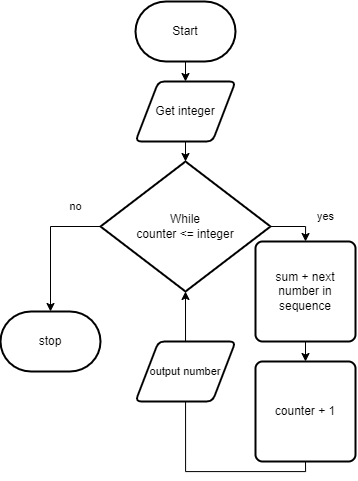

The diagram above was exported from draw.io. Its source (the exported page's mxGraphModel, read from the mxfile embedded in the PNG):
<mxGraphModel dx="811" dy="711" grid="1" gridSize="10" guides="1" tooltips="1" connect="1" arrows="1" fold="1" page="1" pageScale="1" pageWidth="850" pageHeight="1100" math="0" shadow="0">
  <root>
    <mxCell id="0" />
    <mxCell id="1" parent="0" />
    <mxCell id="5" style="edgeStyle=none;html=1;" edge="1" parent="1" source="6" target="8">
      <mxGeometry relative="1" as="geometry" />
    </mxCell>
    <mxCell id="6" value="Start" style="strokeWidth=2;html=1;shape=mxgraph.flowchart.terminator;whiteSpace=wrap;" vertex="1" parent="1">
      <mxGeometry x="330" y="210" width="100" height="60" as="geometry" />
    </mxCell>
    <mxCell id="7" style="edgeStyle=none;html=1;exitX=0.5;exitY=1;exitDx=0;exitDy=0;entryX=0.5;entryY=0;entryDx=0;entryDy=0;entryPerimeter=0;" edge="1" parent="1" source="8" target="12">
      <mxGeometry relative="1" as="geometry" />
    </mxCell>
    <mxCell id="8" value="Get integer" style="shape=parallelogram;html=1;strokeWidth=2;perimeter=parallelogramPerimeter;whiteSpace=wrap;rounded=1;arcSize=12;size=0.23;" vertex="1" parent="1">
      <mxGeometry x="330" y="290" width="100" height="60" as="geometry" />
    </mxCell>
    <mxCell id="9" style="edgeStyle=none;html=1;entryX=0.5;entryY=0;entryDx=0;entryDy=0;entryPerimeter=0;" edge="1" parent="1" target="12">
      <mxGeometry relative="1" as="geometry">
        <mxPoint x="380" y="410" as="sourcePoint" />
      </mxGeometry>
    </mxCell>
    <mxCell id="10" style="edgeStyle=orthogonalEdgeStyle;html=1;exitX=1;exitY=0.5;exitDx=0;exitDy=0;exitPerimeter=0;entryX=0.5;entryY=0;entryDx=0;entryDy=0;rounded=0;" edge="1" parent="1" source="12" target="14">
      <mxGeometry relative="1" as="geometry" />
    </mxCell>
    <mxCell id="11" style="edgeStyle=orthogonalEdgeStyle;html=1;exitX=0;exitY=0.5;exitDx=0;exitDy=0;exitPerimeter=0;entryX=0.5;entryY=0;entryDx=0;entryDy=0;entryPerimeter=0;rounded=0;" edge="1" parent="1" source="12" target="19">
      <mxGeometry relative="1" as="geometry" />
    </mxCell>
    <mxCell id="12" value="While&lt;br&gt;counter &amp;lt;= integer" style="strokeWidth=2;html=1;shape=mxgraph.flowchart.decision;whiteSpace=wrap;" vertex="1" parent="1">
      <mxGeometry x="295" y="370" width="170" height="130" as="geometry" />
    </mxCell>
    <mxCell id="13" style="edgeStyle=orthogonalEdgeStyle;shape=connector;rounded=0;html=1;exitX=0.5;exitY=1;exitDx=0;exitDy=0;entryX=0.5;entryY=0;entryDx=0;entryDy=0;labelBackgroundColor=default;strokeColor=default;fontFamily=Helvetica;fontSize=11;fontColor=default;endArrow=classic;" edge="1" parent="1" source="14" target="16">
      <mxGeometry relative="1" as="geometry" />
    </mxCell>
    <mxCell id="14" value="sum + next number in sequence" style="rounded=1;whiteSpace=wrap;html=1;absoluteArcSize=1;arcSize=14;strokeWidth=2;" vertex="1" parent="1">
      <mxGeometry x="450" y="450" width="100" height="100" as="geometry" />
    </mxCell>
    <mxCell id="15" style="edgeStyle=orthogonalEdgeStyle;shape=connector;rounded=0;html=1;exitX=0.5;exitY=1;exitDx=0;exitDy=0;entryX=0.5;entryY=1;entryDx=0;entryDy=0;entryPerimeter=0;labelBackgroundColor=default;strokeColor=default;fontFamily=Helvetica;fontSize=11;fontColor=default;endArrow=classic;" edge="1" parent="1" source="16" target="12">
      <mxGeometry relative="1" as="geometry" />
    </mxCell>
    <mxCell id="16" value="counter + 1" style="rounded=1;whiteSpace=wrap;html=1;absoluteArcSize=1;arcSize=14;strokeWidth=2;" vertex="1" parent="1">
      <mxGeometry x="450" y="570" width="100" height="100" as="geometry" />
    </mxCell>
    <mxCell id="17" value="yes" style="text;html=1;align=center;verticalAlign=middle;resizable=0;points=[];autosize=1;strokeColor=none;fillColor=none;fontSize=11;fontFamily=Helvetica;fontColor=default;" vertex="1" parent="1">
      <mxGeometry x="500" y="410" width="40" height="30" as="geometry" />
    </mxCell>
    <mxCell id="18" value="output number" style="shape=parallelogram;html=1;strokeWidth=2;perimeter=parallelogramPerimeter;whiteSpace=wrap;rounded=1;arcSize=12;size=0.23;fontFamily=Helvetica;fontSize=11;fontColor=default;" vertex="1" parent="1">
      <mxGeometry x="330" y="550" width="100" height="60" as="geometry" />
    </mxCell>
    <mxCell id="19" value="stop" style="strokeWidth=2;html=1;shape=mxgraph.flowchart.terminator;whiteSpace=wrap;" vertex="1" parent="1">
      <mxGeometry x="195" y="520" width="100" height="60" as="geometry" />
    </mxCell>
    <mxCell id="20" value="no" style="text;html=1;align=center;verticalAlign=middle;resizable=0;points=[];autosize=1;strokeColor=none;fillColor=none;fontSize=11;fontFamily=Helvetica;fontColor=default;" vertex="1" parent="1">
      <mxGeometry x="250" y="400" width="40" height="30" as="geometry" />
    </mxCell>
  </root>
</mxGraphModel>